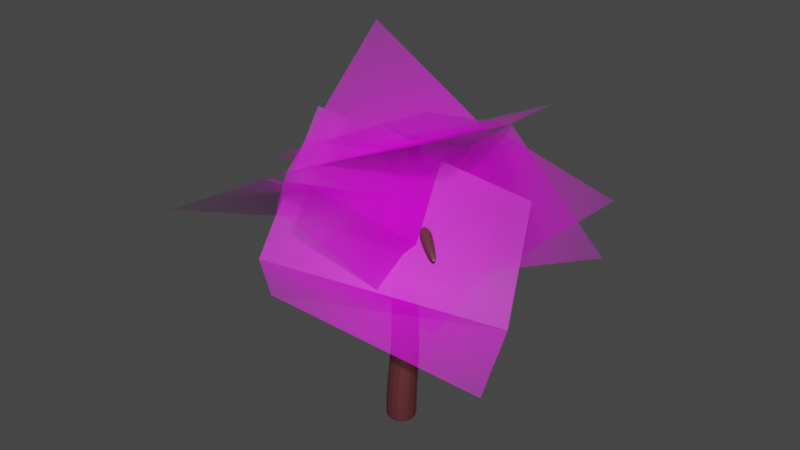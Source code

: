 # Source: tree2.blend  (saved by Blender 3.4.6; exported with 4.5.12 LTS)
import bpy
from mathutils import Matrix  # noqa: F401  (used for matrix-valued properties, if any)

bpy.ops.wm.read_factory_settings(use_empty=True)
scene = bpy.context.scene
scene.name = 'Scene'

# ---- collections
col_collection = bpy.data.collections.new('Collection'); scene.collection.children.link(col_collection)

# ---- images (referenced by path relative to the original .blend; pixels are not part of the script)
import os
ASSET_DIR = os.environ.get("B2B_ASSET_DIR", "")  # directory of the original .blend (textures are referenced by path, not embedded)
HERE = os.path.dirname(os.path.abspath(__file__))  # packed textures are extracted next to this script under _unpacked/

def load_image(name, relpath, width, height, colorspace="sRGB"):
    """Load a texture the original file referenced (path relative to the .blend, or extracted next to this script)."""
    p = next((c for c in (os.path.join(HERE, relpath), os.path.join(ASSET_DIR, relpath)) if relpath and os.path.exists(c)), "")
    if p:
        img = bpy.data.images.load(p, check_existing=True)
        img.name = name
    else:  # same state as the original file: an image datablock whose file is absent (Cycles renders it pink)
        img = bpy.data.images.new(name, width, height)
        img.source = "FILE"
        img.filepath = "//" + (relpath or name)
    img.colorspace_settings.name = colorspace
    return img
img_leaf2_png = load_image('leaf2.png', 'leaf2.png', 1024, 1024, 'sRGB')

# ---- materials (node trees are filled in below, after node groups)
mat_leaf2 = bpy.data.materials.new('leaf2')
mat_leaf2.surface_render_method = 'BLENDED'
mat_leaf2.blend_method = 'BLEND'
mat_material_001 = bpy.data.materials.new('Material.001')
mat_material_001.use_transparent_shadow = False

# ---- material node trees
mat_leaf2.use_nodes = True; mat_leaf2.node_tree.nodes.clear()
_N = mat_leaf2.node_tree.nodes; _L = mat_leaf2.node_tree.links
n0 = _N.new('ShaderNodeOutputMaterial'); n0.name = 'Material Output'; n0.location = (300, 300)
n1 = _N.new('ShaderNodeTexImage'); n1.name = 'Image Texture'; n1.location = (-200, 300)
n1.image = img_leaf2_png
n1.extension = 'CLIP'
n2 = _N.new('ShaderNodeBsdfPrincipled'); n2.name = 'Principled BSDF'; n2.location = (0, 300)
n2.distribution = 'GGX'
n2.subsurface_method = 'RANDOM_WALK_SKIN'
n2.inputs[3].default_value = 1.45
n2.inputs[27].default_value = (0.0, 0.0, 0.0, 1.0)
n2.inputs[28].default_value = 1.0
_L.new(n1.outputs[0], n2.inputs[0])
_L.new(n1.outputs[1], n2.inputs[4])
_L.new(n2.outputs[0], n0.inputs[0])
n0.is_active_output = True
mat_material_001.use_nodes = True; mat_material_001.node_tree.nodes.clear()
_N = mat_material_001.node_tree.nodes; _L = mat_material_001.node_tree.links
n0 = _N.new('ShaderNodeBsdfPrincipled'); n0.name = 'Principled BSDF'; n0.location = (10, 300)
n0.distribution = 'GGX'
n0.subsurface_method = 'RANDOM_WALK_SKIN'
n0.inputs[0].default_value = (0.09851, 0.02219, 0.0268, 1.0)
n0.inputs[3].default_value = 1.45
n0.inputs[27].default_value = (0.0, 0.0, 0.0, 1.0)
n0.inputs[28].default_value = 1.0
n1 = _N.new('ShaderNodeOutputMaterial'); n1.name = 'Material Output'; n1.location = (300, 300)
_L.new(n0.outputs[0], n1.inputs[0])
n1.is_active_output = True

# ---- world
world_world = bpy.data.worlds.new('World'); scene.world = world_world
world_world.use_nodes = True; world_world.node_tree.nodes.clear()
_N = world_world.node_tree.nodes; _L = world_world.node_tree.links
n0 = _N.new('ShaderNodeOutputWorld'); n0.name = 'World Output'; n0.location = (300, 300)
n1 = _N.new('ShaderNodeBackground'); n1.name = 'Background'; n1.location = (10, 300)
n1.inputs[0].default_value = (0.05088, 0.05088, 0.05088, 1.0)
_L.new(n1.outputs[0], n0.inputs[0])
n0.is_active_output = True
world_world.color = (0.05088, 0.05088, 0.05088)
world_world.use_sun_shadow = False
world_world.sun_shadow_jitter_overblur = 0.0

# ---- meshes
me_leaf2_012 = bpy.data.meshes.new('leaf2.012')
me_leaf2_012.from_pydata([(-0.4491, -0.4842, -0.04649), (0.5509, -0.4842, -0.04649), (-0.5466, 0.3426, 0.5599), (0.4534, 0.3426, 0.5599), (-0.5, -0.07763, 0.0), (0.5863, 0.02584, 0.1491)], [], [(4, 5, 3, 2), (0, 1, 5, 4)])
_uv = me_leaf2_012.uv_layers.new(name='UVMap')
_uv.uv.foreach_set('vector', [0.0, 0.4224, 1.0, 0.4224, 1.0, 1.0, 0.0, 1.0, 0.0, 0.0, 1.0, 0.0, 1.0, 0.4224, 0.0, 0.4224])
me_leaf2_012.materials.append(mat_leaf2)
me_leaf2_012.update()
me_leaf2_011 = bpy.data.meshes.new('leaf2.011')
me_leaf2_011.from_pydata([(-0.4049, -0.09469, -0.1419), (0.5951, -0.09469, -0.1419), (-0.5466, 0.3426, 0.5599), (0.4534, 0.3426, 0.5599), (-0.5, -0.07763, 0.0), (0.5863, 0.02584, 0.1491)], [], [(4, 5, 3, 2), (0, 1, 5, 4)])
_uv = me_leaf2_011.uv_layers.new(name='UVMap')
_uv.uv.foreach_set('vector', [0.0, 0.4224, 1.0, 0.4224, 1.0, 1.0, 0.0, 1.0, 0.0, 0.0, 1.0, 0.0, 1.0, 0.4224, 0.0, 0.4224])
me_leaf2_011.materials.append(mat_leaf2)
me_leaf2_011.update()
me_leaf2_010 = bpy.data.meshes.new('leaf2.010')
me_leaf2_010.from_pydata([(-0.4049, -0.09469, -0.1419), (0.5951, -0.09469, -0.1419), (-0.5466, 0.3426, 0.5599), (0.4534, 0.3426, 0.5599), (-0.5, -0.07763, 0.0), (0.5863, 0.02584, 0.1491)], [], [(4, 5, 3, 2), (0, 1, 5, 4)])
_uv = me_leaf2_010.uv_layers.new(name='UVMap')
_uv.uv.foreach_set('vector', [0.0, 0.4224, 1.0, 0.4224, 1.0, 1.0, 0.0, 1.0, 0.0, 0.0, 1.0, 0.0, 1.0, 0.4224, 0.0, 0.4224])
me_leaf2_010.materials.append(mat_leaf2)
me_leaf2_010.update()
me_leaf2_009 = bpy.data.meshes.new('leaf2.009')
me_leaf2_009.from_pydata([(-0.4049, -0.09469, -0.1419), (0.5951, -0.09469, -0.1419), (-0.5466, 0.3426, 0.5599), (0.4534, 0.3426, 0.5599), (-0.5, -0.07763, 0.0), (0.5863, 0.02584, 0.1491)], [], [(4, 5, 3, 2), (0, 1, 5, 4)])
_uv = me_leaf2_009.uv_layers.new(name='UVMap')
_uv.uv.foreach_set('vector', [0.0, 0.4224, 1.0, 0.4224, 1.0, 1.0, 0.0, 1.0, 0.0, 0.0, 1.0, 0.0, 1.0, 0.4224, 0.0, 0.4224])
me_leaf2_009.materials.append(mat_leaf2)
me_leaf2_009.update()
me_leaf2_008 = bpy.data.meshes.new('leaf2.008')
me_leaf2_008.from_pydata([(-0.4491, -0.4842, -0.04649), (0.5509, -0.4842, -0.04649), (-0.5466, 0.3426, 0.5599), (0.4534, 0.3426, 0.5599), (-0.5, -0.07763, 0.0), (0.5863, 0.02584, 0.1491)], [], [(4, 5, 3, 2), (0, 1, 5, 4)])
_uv = me_leaf2_008.uv_layers.new(name='UVMap')
_uv.uv.foreach_set('vector', [0.0, 0.4224, 1.0, 0.4224, 1.0, 1.0, 0.0, 1.0, 0.0, 0.0, 1.0, 0.0, 1.0, 0.4224, 0.0, 0.4224])
me_leaf2_008.materials.append(mat_leaf2)
me_leaf2_008.update()
me_leaf2_007 = bpy.data.meshes.new('leaf2.007')
me_leaf2_007.from_pydata([(-0.4491, -0.4842, -0.04649), (0.5509, -0.4842, -0.04649), (-0.5, 0.5, 0.0), (0.5, 0.5, 0.0), (-0.5, -0.07763, 0.0), (0.5, -0.07763, 0.0)], [], [(4, 5, 3, 2), (0, 1, 5, 4)])
_uv = me_leaf2_007.uv_layers.new(name='UVMap')
_uv.uv.foreach_set('vector', [0.0, 0.4224, 1.0, 0.4224, 1.0, 1.0, 0.0, 1.0, 0.0, 0.0, 1.0, 0.0, 1.0, 0.4224, 0.0, 0.4224])
me_leaf2_007.materials.append(mat_leaf2)
me_leaf2_007.update()
me_cube_004 = bpy.data.meshes.new('Cube.004')
me_cube_004.from_pydata([(-1.0, -1.0, -1.0), (-0.9995, -1.0, 0.9883), (-1.0, 1.0, -1.0), (-1.001, 0.9994, 1.011), (1.0, -1.0, -1.0), (1.001, -0.9994, 0.9894), (1.0, 1.0, -1.0), (0.9995, 1.0, 1.012), (-1.048, -0.232, 4.282), (-1.05, 1.584, 4.521), (0.782, 1.587, 4.509), (0.7836, -0.2288, 4.27), (-0.8091, -0.584, 8.975), (-0.8008, 1.004, 9.379), (0.5647, 1.08, 9.197), (0.5633, -0.5844, 8.833), (0.1691, -0.07104, 14.41), (0.4462, 0.9006, 14.49), (1.539, 0.867, 14.32), (1.301, -0.1128, 14.21), (0.01175, 0.1497, 18.12), (0.03733, 0.7529, 18.26), (0.6491, 0.7511, 18.16), (0.6235, 0.1479, 18.01), (-1.0, -1.0, -0.8632), (-1.0, 1.0, -0.8617), (1.0, 1.0, -0.8616), (1.0, -1.0, -0.8631), (0.8498, 0.5276, 10.49), (0.7878, -0.4717, 10.28), (-0.4828, -0.4704, 10.43), (-0.4136, 0.4499, 10.68), (-0.643, 2.971, 11.93), (0.09116, 3.008, 11.83), (-0.4375, 2.698, 12.64), (0.2418, 2.736, 12.54), (-0.7043, 5.869, 11.85), (-0.3309, 5.866, 11.81), (-0.6174, 5.901, 12.24), (-0.2716, 5.897, 12.2), (0.7675, 0.8266, 10.77), (-0.4168, 0.7543, 10.95), (-0.7795, 1.271, 9.725), (0.5006, 1.341, 9.554), (1.365, 0.6807, 13.26), (0.1493, -0.3295, 13.34), (1.122, -0.3012, 13.17), (0.4261, 0.6249, 13.43), (2.471, -0.4266, 13.62), (2.1, -1.127, 13.65), (2.298, -0.6695, 12.82), (1.923, -1.37, 12.86), (4.281, -1.811, 12.21), (4.038, -2.215, 12.24), (4.172, -1.966, 11.74), (3.926, -2.37, 11.78), (1.518, 0.4597, 13.19), (1.253, -0.4762, 13.12), (1.692, 0.6553, 14.2), (1.432, -0.2788, 14.12), (-1.977, 2.385, 13.69), (-1.79, 3.042, 13.75), (-1.991, 2.21, 12.97), (-1.803, 2.856, 13.03), (-3.876, 2.94, 14.52), (-3.855, 3.4, 14.63), (-3.988, 2.901, 14.02), (-3.964, 3.352, 14.13), (0.2326, 0.8185, 13.4), (0.2522, 1.086, 14.43), (-0.0171, 0.1421, 14.35), (-0.03641, -0.1091, 13.31)], [], [(24, 1, 3, 25), (25, 3, 7, 26), (26, 7, 5, 27), (27, 5, 1, 24), (2, 6, 4, 0), (5, 7, 10, 11), (11, 10, 14, 15), (3, 1, 8, 9), (1, 5, 11, 8), (7, 3, 9, 10), (57, 56, 50, 51), (9, 8, 12, 13), (8, 11, 15, 12), (10, 9, 13, 14), (16, 19, 23, 20), (69, 68, 63, 61), (45, 46, 19, 16), (44, 47, 17, 18), (22, 21, 20, 23), (18, 17, 21, 22), (19, 18, 22, 23), (17, 16, 20, 21), (4, 27, 24, 0), (6, 26, 27, 4), (2, 25, 26, 6), (0, 24, 25, 2), (41, 40, 35, 34), (12, 15, 29, 30), (13, 12, 30, 31), (15, 14, 28, 29), (34, 35, 39, 38), (43, 42, 32, 33), (40, 43, 33, 35), (42, 41, 34, 32), (37, 36, 38, 39), (32, 34, 38, 36), (35, 33, 37, 39), (33, 32, 36, 37), (13, 31, 41, 42), (28, 14, 43, 40), (14, 13, 42, 43), (31, 28, 40, 41), (28, 31, 47, 44), (30, 29, 46, 45), (31, 30, 45, 47), (29, 28, 44, 46), (49, 51, 55, 53), (56, 58, 48, 50), (58, 59, 49, 48), (59, 57, 51, 49), (55, 54, 52, 53), (48, 49, 53, 52), (51, 50, 54, 55), (50, 48, 52, 54), (19, 46, 57, 59), (18, 19, 59, 58), (44, 18, 58, 56), (46, 44, 56, 57), (61, 63, 67, 65), (70, 69, 61, 60), (68, 71, 62, 63), (71, 70, 60, 62), (67, 66, 64, 65), (60, 61, 65, 64), (63, 62, 66, 67), (62, 60, 64, 66), (45, 16, 70, 71), (47, 45, 71, 68), (16, 17, 69, 70), (17, 47, 68, 69)])
_uv = me_cube_004.uv_layers.new(name='UVMap')
_uv.uv.foreach_set('vector', [0.3922, 0.0, 0.625, 0.0, 0.625, 0.25, 0.3922, 0.25, 0.3922, 0.25, 0.625, 0.25, 0.625, 0.5, 0.3922, 0.5, 0.3922, 0.5, 0.625, 0.5, 0.625, 0.75, 0.3922, 0.75, 0.3922, 0.75, 0.625, 0.75, 0.625, 1.0, 0.3922, 1.0, 0.125, 0.5, 0.375, 0.5, 0.375, 0.75, 0.125, 0.75, 0.625, 0.75, 0.625, 0.5, 0.625, 0.5, 0.625, 0.75, 0.625, 0.75, 0.625, 0.5, 0.625, 0.5, 0.625, 0.75, 0.625, 0.25, 0.625, 0.0, 0.625, 0.0, 0.625, 0.25, 0.625, 1.0, 0.625, 0.75, 0.625, 0.75, 0.625, 1.0, 0.625, 0.5, 0.625, 0.25, 0.625, 0.25, 0.625, 0.5, 0.625, 0.75, 0.625, 0.5, 0.625, 0.5, 0.625, 0.75, 0.625, 0.25, 0.625, 0.0, 0.625, 0.0, 0.625, 0.25, 0.625, 1.0, 0.625, 0.75, 0.625, 0.75, 0.625, 1.0, 0.625, 0.5, 0.625, 0.25, 0.625, 0.25, 0.625, 0.5, 0.625, 1.0, 0.625, 0.75, 0.625, 0.75, 0.625, 1.0, 0.625, 0.25, 0.625, 0.25, 0.625, 0.25, 0.625, 0.25, 0.625, 1.0, 0.625, 0.75, 0.625, 0.75, 0.625, 1.0, 0.625, 0.5, 0.625, 0.25, 0.625, 0.25, 0.625, 0.5, 0.625, 0.5, 0.875, 0.5, 0.875, 0.75, 0.625, 0.75, 0.625, 0.5, 0.625, 0.25, 0.625, 0.25, 0.625, 0.5, 0.625, 0.75, 0.625, 0.5, 0.625, 0.5, 0.625, 0.75, 0.625, 0.25, 0.625, 0.0, 0.625, 0.0, 0.625, 0.25, 0.375, 0.75, 0.3922, 0.75, 0.3922, 1.0, 0.375, 1.0, 0.375, 0.5, 0.3922, 0.5, 0.3922, 0.75, 0.375, 0.75, 0.375, 0.25, 0.3922, 0.25, 0.3922, 0.5, 0.375, 0.5, 0.375, 0.0, 0.3922, 0.0, 0.3922, 0.25, 0.375, 0.25, 0.625, 0.25, 0.625, 0.5, 0.625, 0.5, 0.625, 0.25, 0.625, 1.0, 0.625, 0.75, 0.625, 0.75, 0.625, 1.0, 0.625, 0.25, 0.625, 0.0, 0.625, 0.0, 0.625, 0.25, 0.625, 0.75, 0.625, 0.5, 0.625, 0.5, 0.625, 0.75, 0.625, 0.25, 0.625, 0.5, 0.625, 0.5, 0.625, 0.25, 0.625, 0.5, 0.625, 0.25, 0.625, 0.25, 0.625, 0.5, 0.625, 0.5, 0.625, 0.5, 0.625, 0.5, 0.625, 0.5, 0.625, 0.25, 0.625, 0.25, 0.625, 0.25, 0.625, 0.25, 0.625, 0.5, 0.625, 0.25, 0.625, 0.25, 0.625, 0.5, 0.625, 0.25, 0.625, 0.25, 0.625, 0.25, 0.625, 0.25, 0.625, 0.5, 0.625, 0.5, 0.625, 0.5, 0.625, 0.5, 0.625, 0.5, 0.625, 0.25, 0.625, 0.25, 0.625, 0.5, 0.625, 0.25, 0.625, 0.25, 0.625, 0.25, 0.625, 0.25, 0.625, 0.5, 0.625, 0.5, 0.625, 0.5, 0.625, 0.5, 0.625, 0.5, 0.625, 0.25, 0.625, 0.25, 0.625, 0.5, 0.625, 0.25, 0.625, 0.5, 0.625, 0.5, 0.625, 0.25, 0.625, 0.5, 0.625, 0.25, 0.625, 0.25, 0.625, 0.5, 0.625, 1.0, 0.625, 0.75, 0.625, 0.75, 0.625, 1.0, 0.625, 0.25, 0.625, 0.0, 0.625, 0.0, 0.625, 0.25, 0.625, 0.75, 0.625, 0.5, 0.625, 0.5, 0.625, 0.75, 0.625, 0.75, 0.625, 0.75, 0.625, 0.75, 0.625, 0.75, 0.625, 0.5, 0.625, 0.5, 0.625, 0.5, 0.625, 0.5, 0.625, 0.5, 0.625, 0.75, 0.625, 0.75, 0.625, 0.5, 0.625, 0.75, 0.625, 0.75, 0.625, 0.75, 0.625, 0.75, 0.625, 0.75, 0.625, 0.5, 0.625, 0.5, 0.625, 0.75, 0.625, 0.5, 0.625, 0.75, 0.625, 0.75, 0.625, 0.5, 0.625, 0.75, 0.625, 0.5, 0.625, 0.5, 0.625, 0.75, 0.625, 0.5, 0.625, 0.5, 0.625, 0.5, 0.625, 0.5, 0.625, 0.75, 0.625, 0.75, 0.625, 0.75, 0.625, 0.75, 0.625, 0.5, 0.625, 0.75, 0.625, 0.75, 0.625, 0.5, 0.625, 0.5, 0.625, 0.5, 0.625, 0.5, 0.625, 0.5, 0.625, 0.75, 0.625, 0.5, 0.625, 0.5, 0.625, 0.75, 0.625, 0.25, 0.625, 0.25, 0.625, 0.25, 0.625, 0.25, 0.625, 0.0, 0.625, 0.25, 0.625, 0.25, 0.625, 0.0, 0.625, 0.25, 0.625, 0.0, 0.625, 0.0, 0.625, 0.25, 0.625, 1.0, 0.625, 1.0, 0.625, 1.0, 0.625, 1.0, 0.625, 0.25, 0.625, 0.0, 0.625, 0.0, 0.625, 0.25, 0.625, 0.0, 0.625, 0.25, 0.625, 0.25, 0.625, 0.0, 0.625, 0.25, 0.625, 0.0, 0.625, 0.0, 0.625, 0.25, 0.625, 1.0, 0.625, 1.0, 0.625, 1.0, 0.625, 1.0, 0.625, 1.0, 0.625, 1.0, 0.625, 1.0, 0.625, 1.0, 0.625, 0.25, 0.625, 0.0, 0.625, 0.0, 0.625, 0.25, 0.625, 0.0, 0.625, 0.25, 0.625, 0.25, 0.625, 0.0, 0.625, 0.25, 0.625, 0.25, 0.625, 0.25, 0.625, 0.25])
me_cube_004.materials.append(mat_material_001)
me_cube_004.update()

# ---- objects
ob_leaf2_012 = bpy.data.objects.new('leaf2.012', me_leaf2_012)
ob_leaf2_011 = bpy.data.objects.new('leaf2.011', me_leaf2_011)
ob_leaf2_010 = bpy.data.objects.new('leaf2.010', me_leaf2_010)
ob_leaf2_009 = bpy.data.objects.new('leaf2.009', me_leaf2_009)
ob_leaf2_008 = bpy.data.objects.new('leaf2.008', me_leaf2_008)
ob_leaf2_007 = bpy.data.objects.new('leaf2.007', me_leaf2_007)
ob_cube_019 = bpy.data.objects.new('Cube.019', me_cube_004)

# ---- transforms, parenting, visibility, modifiers, constraints
ob_leaf2_012.location = (-0.2657, 1.753, 7.949)
ob_leaf2_012.rotation_euler = (0.3083, 2.685, 6.216)
ob_leaf2_012.scale = (6.161, 6.161, 6.161)
ob_leaf2_011.location = (-1.313, -0.4745, 6.724)
ob_leaf2_011.rotation_euler = (-4.613, 2.802, 4.471)
ob_leaf2_011.scale = (6.161, 6.161, 6.161)
ob_leaf2_010.location = (0.05566, -1.59, 6.807)
ob_leaf2_010.rotation_euler = (-2.822, 2.312, 4.228)
ob_leaf2_010.scale = (6.161, 6.161, 6.161)
ob_leaf2_009.location = (0.04337, -1.554, 4.773)
ob_leaf2_009.rotation_euler = (-3.064, 2.867, 3.436)
ob_leaf2_009.scale = (6.161, 6.161, 6.161)
ob_leaf2_008.location = (-1.148, 2.324, 6.438)
ob_leaf2_008.rotation_euler = (-3.063, 0.7369, 3.388)
ob_leaf2_008.scale = (6.161, 6.161, 6.161)
ob_leaf2_007.location = (-0.2291, 0.1529, 8.434)
ob_leaf2_007.rotation_euler = (-2.945, 0.3701, 3.456)
ob_leaf2_007.scale = (6.161, 6.161, 6.161)
ob_cube_019.location = (-0.3029, 0.1452, 0.4216)
ob_cube_019.scale = (0.4693, 0.4693, 0.4693)
_m = ob_cube_019.modifiers.new('Subdivision', 'SUBSURF')

# ---- collection membership
col_collection.objects.link(ob_leaf2_012)
col_collection.objects.link(ob_leaf2_011)
col_collection.objects.link(ob_leaf2_010)
col_collection.objects.link(ob_leaf2_009)
col_collection.objects.link(ob_leaf2_008)
col_collection.objects.link(ob_leaf2_007)
col_collection.objects.link(ob_cube_019)

# ---- scene / render settings (as saved in the file)
scene.frame_start = 1; scene.frame_end = 250; scene.frame_set(1)
scene.render.engine = 'BLENDER_EEVEE_NEXT'
scene.cycles.sampling_pattern = 'TABULATED_SOBOL'
scene.cycles.use_light_tree = False
scene.view_settings.view_transform = 'Filmic'
bpy.context.view_layer.update()

# ---- added for rendering (the .blend has no active camera and no usable light): camera, sun
cam_auto = bpy.data.cameras.new('AutoCamera')
cam_auto.lens = 50.0
cam_auto.sensor_width = 36.0
cam_auto.clip_end = 1000.0
ob_auto_camera = bpy.data.objects.new('AutoCamera', cam_auto)
scene.collection.objects.link(ob_auto_camera)
ob_auto_camera.location = (16.5736, -20.1704, 19.6907)
ob_auto_camera.rotation_euler = (1.09748, -7.21219e-08, 0.694738)
scene.camera = ob_auto_camera
light_auto_sun = bpy.data.lights.new('AutoSun', 'SUN')
light_auto_sun.energy = 3.0
light_auto_sun.angle = 0.0523599
ob_auto_sun = bpy.data.objects.new('AutoSun', light_auto_sun)
scene.collection.objects.link(ob_auto_sun)
ob_auto_sun.rotation_euler = (0.872665, 0.174533, 0.523599)
bpy.context.view_layer.update()
